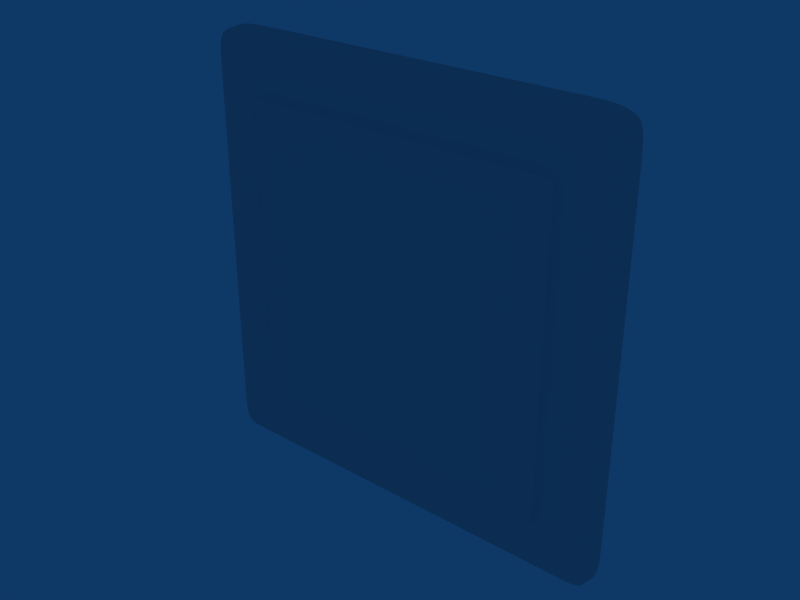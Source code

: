 # Source: arm_maxima.blend  (saved by Blender 2.49.2; exported with 4.5.12 LTS)
import bpy
from mathutils import Matrix  # noqa: F401  (used for matrix-valued properties, if any)

bpy.ops.wm.read_factory_settings(use_empty=True)
scene = bpy.context.scene
scene.name = 'Scene'

# ---- collections
col_collection_1 = bpy.data.collections.new('Collection 1'); scene.collection.children.link(col_collection_1)

# ---- materials (node trees are filled in below, after node groups)
mat_material = bpy.data.materials.new('Material')
mat_material.alpha_threshold = 0.0
mat_material.roughness = 0.5
mat_material.line_color = (0.0, 0.0, 0.0, 1.0)

# ---- material node trees

# ---- world
world_world = bpy.data.worlds.new('World'); scene.world = world_world
world_world.color = (0.05656, 0.2208, 0.4)
world_world.use_sun_shadow = False
world_world.sun_shadow_jitter_overblur = 0.0
world_world.cycles.sampling_method = 'MANUAL'
world_world.cycles.sample_map_resolution = 256

# ---- meshes
me_cube = bpy.data.meshes.new('Cube')
me_cube.from_pydata([(-2.658, 0.2116, 2.062), (0.2591, 0.2116, 2.062), (-2.678, 0.2116, 0.01499), (0.2792, 0.2116, 0.01499), (-2.641, -2.585, 2.056), (0.2415, -2.585, 2.056), (-2.661, -2.585, 0.02175), (0.2617, -2.585, 0.02175), (-2.42, -2.281, 2.082), (0.02066, -2.281, 2.082), (-2.42, -2.281, 0.01626), (0.02066, -2.281, 0.01626), (-2.65, -2.279, 2.061), (0.2512, -2.279, 2.061), (-2.671, -2.279, 0.01657), (0.2714, -2.279, 0.01657), (-2.42, -0.1322, 2.091), (0.02066, -0.1322, 2.091), (-2.42, -0.1322, 0.006996), (0.02066, -0.1322, 0.006996), (-2.664, -0.1729, 2.062), (0.265, -0.1729, 2.062), (-2.684, -0.1729, 0.01542), (0.2852, -0.1729, 0.01542), (-2.607, -2.962, 2.029), (0.2074, -2.962, 2.029), (-2.627, -2.962, 0.04873), (0.2276, -2.962, 0.04873), (-2.568, -3.128, 2.004), (0.1692, -3.128, 2.004), (-2.568, -3.128, 0.09375), (0.1692, -3.128, 0.09375), (-1.2, -0.1322, 2.091), (-1.2, -0.1322, 0.006996), (-1.2, -2.281, 2.082), (-1.2, -2.281, 0.01626), (-1.2, -2.585, 2.078), (-1.2, -2.585, 0.01968), (-2.42, -3.128, 2.004), (0.02066, -3.128, 2.004), (-2.42, -3.128, 0.09375), (0.02066, -3.128, 0.09375), (-1.2, -2.962, 2.051), (-1.2, -2.962, 0.04675), (-1.2, -3.216, 1.811), (-1.2, -3.216, 0.2698), (-2.42, 0.2299, 2.091), (0.02066, 0.2299, 2.091), (-2.42, 0.2299, 0.006513), (0.02066, 0.2299, 0.006513), (-2.42, -2.585, 2.078), (0.02066, -2.585, 2.078), (-2.42, -2.585, 0.01968), (0.02066, -2.585, 0.01968), (-2.42, -2.962, 2.051), (0.02066, -2.962, 2.051), (-2.42, -2.962, 0.04675), (0.02066, -2.962, 0.04675), (-2.628, -2.962, 1.899), (0.2291, -2.962, 1.899), (-2.628, -2.962, 0.1983), (0.2291, -2.962, 0.1983), (-2.305, -0.02364, 1.811), (-0.09444, -0.02364, 1.811), (-2.305, -0.02364, 0.2698), (-0.09444, -0.02364, 0.2698), (-2.662, -2.585, 1.899), (0.263, -2.585, 1.899), (-2.662, -2.585, 0.1983), (0.263, -2.585, 0.1983), (-1.2, -3.128, 2.004), (-1.2, -3.128, 0.09375), (-1.2, 0.2299, 2.091), (-1.2, 0.2299, 0.006513), (-2.671, -2.279, 1.899), (0.2714, -2.279, 1.899), (-2.671, -2.279, 0.1983), (0.2714, -2.279, 0.1983), (-2.568, -3.128, 1.899), (0.1692, -3.128, 1.899), (-2.568, -3.128, 0.1983), (0.1692, -3.128, 0.1983), (-2.685, -0.1322, 1.899), (0.2859, -0.1322, 1.899), (-2.685, -0.1322, 0.1983), (0.2859, -0.1322, 0.1983), (-2.684, 0.2299, 1.899), (0.2845, 0.2299, 1.899), (-2.684, 0.2299, 0.1983), (0.2845, 0.2299, 0.1983), (-2.305, -3.216, 1.811), (-0.09444, -3.216, 1.811), (-2.305, -3.216, 0.2698), (-0.09444, -3.216, 0.2698), (-1.2, -0.02364, 1.811), (-1.2, -0.02364, 0.2698), (-2.671, -2.279, 1.049), (0.2714, -2.279, 1.049), (-2.568, -3.128, 1.049), (0.1692, -3.128, 1.049), (-2.685, -0.1322, 1.049), (0.2859, -0.1322, 1.049), (-2.684, 0.2299, 1.049), (0.2845, 0.2299, 1.049), (-1.2, -0.02364, 1.04), (-2.662, -2.585, 1.049), (0.263, -2.585, 1.049), (-2.628, -2.962, 1.049), (0.2291, -2.962, 1.049), (-2.305, -3.216, 1.04), (-0.09444, -3.216, 1.04), (-2.305, -0.02364, 1.04), (-0.09444, -0.02364, 1.04), (-1.2, -3.93, 0.2698), (-1.2, -3.93, 1.811), (-2.305, -3.93, 0.2698), (-0.09444, -3.93, 0.2698), (-2.305, -3.93, 1.811), (-0.09444, -3.93, 1.811), (-2.305, -3.93, 1.04), (-0.09444, -3.93, 1.04), (-1.2, -4.171, 1.04), (-2.357, 0.2299, 2.091), (-0.04212, 0.2299, 2.091), (-2.357, 0.2299, 0.006513), (-0.04212, 0.2299, 0.006513), (-2.248, -0.02364, 1.04), (-0.1513, -0.02364, 1.04), (-2.357, -2.962, 2.051), (-0.04212, -2.962, 2.051), (-2.357, -2.962, 0.04675), (-0.04212, -2.962, 0.04675), (-2.248, -0.02364, 1.811), (-0.1513, -0.02364, 1.811), (-2.248, -0.02364, 0.2698), (-0.1513, -0.02364, 0.2698), (-2.357, -3.128, 2.004), (-0.04212, -3.128, 2.004), (-2.357, -3.128, 0.09375), (-0.04212, -3.128, 0.09375), (-2.357, -0.1322, 2.091), (-0.04212, -0.1322, 2.091), (-2.357, -0.1322, 0.006996), (-0.04212, -0.1322, 0.006996), (-2.357, -2.281, 2.082), (-0.04212, -2.281, 2.082), (-2.357, -2.281, 0.01626), (-0.04212, -2.281, 0.01626), (-2.248, -3.216, 1.811), (-0.1513, -3.216, 1.811), (-2.248, -3.216, 0.2698), (-0.1513, -3.216, 0.2698), (-2.357, -2.585, 2.078), (-0.04212, -2.585, 2.078), (-2.357, -2.585, 0.01968), (-0.04212, -2.585, 0.01968), (-2.248, -3.93, 0.2698), (-0.1513, -3.93, 0.2698), (-2.248, -3.93, 1.811), (-0.1513, -3.93, 1.811), (-2.248, -3.934, 1.04), (-0.1513, -3.934, 1.04), (-2.671, -2.279, 1.856), (0.2714, -2.279, 1.856), (-2.568, -3.128, 1.856), (0.1692, -3.128, 1.856), (-2.685, -0.1322, 1.856), (0.2859, -0.1322, 1.856), (-2.684, 0.2299, 1.856), (0.2845, 0.2299, 1.856), (-2.662, -2.585, 1.856), (0.263, -2.585, 1.856), (-2.628, -2.962, 1.856), (0.2291, -2.962, 1.856), (-2.305, -0.02364, 1.771), (-0.09444, -0.02364, 1.771), (-2.305, -3.216, 1.771), (-0.09444, -3.216, 1.771), (-1.2, -0.02364, 1.771), (-2.305, -3.93, 1.771), (-0.09444, -3.93, 1.771), (-1.2, -3.934, 1.771), (-2.248, -0.02364, 1.771), (-0.1513, -0.02364, 1.771), (-2.248, -3.93, 1.771), (-0.1513, -3.93, 1.771), (-2.671, -2.279, 0.2337), (0.2714, -2.279, 0.2337), (-2.568, -3.128, 0.2337), (0.1692, -3.128, 0.2337), (-2.685, -0.1322, 0.2337), (0.2859, -0.1322, 0.2337), (-2.684, 0.2299, 0.2337), (0.2845, 0.2299, 0.2337), (-2.662, -2.585, 0.2337), (0.263, -2.585, 0.2337), (-2.628, -2.962, 0.2337), (0.2291, -2.962, 0.2337), (-2.305, -0.02364, 0.3019), (-0.09444, -0.02364, 0.3019), (-2.305, -3.216, 0.3019), (-0.09444, -3.216, 0.3019), (-1.2, -0.02364, 0.3019), (-2.305, -3.93, 0.3019), (-0.09444, -3.93, 0.3019), (-1.2, -3.936, 0.3019), (-2.248, -0.02364, 0.3019), (-0.1513, -0.02364, 0.3019), (-2.248, -3.93, 0.3019), (-0.1513, -3.93, 0.3019), (-2.531, -2.28, 2.082), (0.1322, -2.28, 2.082), (-2.531, -2.28, 0.0164), (0.1322, -2.28, 0.0164), (-2.538, -0.1503, 2.087), (0.1384, -0.1503, 2.087), (-2.538, -0.1503, 0.01074), (0.1384, -0.1503, 0.01074), (-2.365, -3.149, 1.811), (-0.03457, -3.149, 1.811), (-2.365, -3.149, 0.2698), (-0.03457, -3.149, 0.2698), (-2.537, 0.2299, 1.899), (0.1381, 0.2299, 1.899), (-2.537, 0.2299, 0.1983), (0.1381, 0.2299, 0.1983), (-2.365, -3.149, 1.04), (-0.03457, -3.149, 1.04), (-2.537, 0.2299, 1.049), (0.1381, 0.2299, 1.049), (-2.535, 0.2217, 2.088), (0.1357, 0.2217, 2.088), (-2.535, 0.2217, 0.01029), (0.1357, 0.2217, 0.01029), (-2.527, -2.585, 2.077), (0.1279, -2.585, 2.077), (-2.527, -2.585, 0.0206), (0.1279, -2.585, 0.0206), (-2.512, -2.962, 2.05), (0.1127, -2.962, 2.05), (-2.512, -2.962, 0.04763), (0.1127, -2.962, 0.04763), (-2.486, -3.128, 2.004), (0.08677, -3.128, 2.004), (-2.486, -3.128, 0.09375), (0.08677, -3.128, 0.09375), (-2.537, 0.2299, 1.856), (0.1381, 0.2299, 1.856), (-2.365, -3.149, 1.771), (-0.03457, -3.149, 1.771), (-2.537, 0.2299, 0.2337), (0.1381, 0.2299, 0.2337), (-2.365, -3.149, 0.3019), (-0.03457, -3.149, 0.3019), (-2.628, -2.962, 1.969), (0.2284, -2.962, 1.969), (-2.662, -2.585, 1.982), (0.2624, -2.585, 1.982), (-2.681, 0.2214, 1.985), (0.282, 0.2214, 1.985), (-2.685, -0.1512, 1.985), (0.2856, -0.1512, 1.985), (-2.568, -3.128, 1.948), (0.1692, -3.128, 1.948), (-2.671, -2.279, 1.984), (0.2714, -2.279, 1.984), (-2.42, 0.2299, 1.989), (0.02066, 0.2299, 1.989), (-2.305, -3.146, 1.855), (-0.09444, -3.146, 1.855), (-1.2, 0.2299, 1.989), (-1.2, -3.146, 1.855), (-2.357, 0.2299, 1.989), (-0.04212, 0.2299, 1.989), (-2.248, -3.146, 1.855), (-0.1513, -3.146, 1.855), (-2.536, 0.2261, 1.987), (0.137, 0.2261, 1.987), (-2.365, -3.11, 1.855), (-0.03457, -3.11, 1.855)], [], [(60, 68, 6, 26), (7, 69, 61, 27), (68, 76, 14, 6), (15, 77, 69, 7), (76, 84, 22, 14), (23, 85, 77, 15), (84, 88, 2, 22), (3, 89, 85, 23), (80, 60, 26, 30), (27, 61, 81, 31), (64, 134, 124, 48), (125, 135, 65, 49), (134, 95, 73, 124), (73, 95, 135, 125), (36, 152, 128, 42), (129, 153, 36, 42), (152, 50, 54, 128), (55, 51, 153, 129), (52, 154, 130, 56), (131, 155, 53, 57), (154, 37, 43, 130), (43, 37, 155, 131), (34, 144, 152, 36), (153, 145, 34, 36), (144, 8, 50, 152), (51, 9, 145, 153), (10, 146, 154, 52), (155, 147, 11, 53), (146, 35, 37, 154), (37, 35, 147, 155), (32, 140, 144, 34), (145, 141, 32, 34), (140, 16, 8, 144), (9, 17, 141, 145), (18, 142, 146, 10), (147, 143, 19, 11), (142, 33, 35, 146), (35, 33, 143, 147), (72, 122, 140, 32), (141, 123, 72, 32), (122, 46, 16, 140), (17, 47, 123, 141), (48, 124, 142, 18), (143, 125, 49, 19), (124, 73, 33, 142), (33, 73, 125, 143), (40, 138, 150, 92), (151, 139, 41, 93), (138, 71, 45, 150), (45, 71, 139, 151), (42, 128, 136, 70), (137, 129, 42, 70), (128, 54, 38, 136), (39, 55, 129, 137), (56, 130, 138, 40), (139, 131, 57, 41), (130, 43, 71, 138), (71, 43, 131, 139), (92, 150, 156, 115), (157, 151, 93, 116), (150, 45, 113, 156), (113, 45, 151, 157), (44, 148, 158, 114), (159, 149, 44, 114), (148, 90, 117, 158), (118, 91, 149, 159), (107, 172, 170, 105), (171, 173, 108, 106), (172, 58, 66, 170), (67, 59, 173, 171), (105, 170, 162, 96), (163, 171, 106, 97), (170, 66, 74, 162), (75, 67, 171, 163), (100, 166, 168, 102), (169, 167, 101, 103), (166, 82, 86, 168), (87, 83, 167, 169), (96, 162, 166, 100), (167, 163, 97, 101), (162, 74, 82, 166), (83, 75, 163, 167), (98, 164, 172, 107), (173, 165, 99, 108), (164, 78, 58, 172), (59, 79, 165, 173), (90, 176, 179, 117), (180, 177, 91, 118), (176, 109, 119, 179), (120, 110, 177, 180), (126, 182, 178, 104), (178, 183, 127, 104), (182, 132, 94, 178), (94, 133, 183, 178), (111, 174, 182, 126), (183, 175, 112, 127), (174, 62, 132, 182), (133, 63, 175, 183), (160, 184, 179, 119), (180, 185, 161, 120), (184, 158, 117, 179), (118, 159, 185, 180), (121, 181, 184, 160), (185, 181, 121, 161), (181, 114, 158, 184), (159, 114, 181, 185), (60, 196, 194, 68), (195, 197, 61, 69), (196, 107, 105, 194), (106, 108, 197, 195), (68, 194, 186, 76), (187, 195, 69, 77), (194, 105, 96, 186), (97, 106, 195, 187), (84, 190, 192, 88), (193, 191, 85, 89), (190, 100, 102, 192), (103, 101, 191, 193), (76, 186, 190, 84), (191, 187, 77, 85), (186, 96, 100, 190), (101, 97, 187, 191), (80, 188, 196, 60), (197, 189, 81, 61), (188, 98, 107, 196), (108, 99, 189, 197), (109, 200, 203, 119), (204, 201, 110, 120), (200, 92, 115, 203), (116, 93, 201, 204), (126, 206, 198, 111), (199, 207, 127, 112), (206, 134, 64, 198), (65, 135, 207, 199), (104, 202, 206, 126), (207, 202, 104, 127), (202, 95, 134, 206), (135, 95, 202, 207), (160, 208, 205, 121), (205, 209, 161, 121), (208, 156, 113, 205), (113, 157, 209, 205), (119, 203, 208, 160), (209, 204, 120, 161), (203, 115, 156, 208), (157, 116, 204, 209), (24, 238, 234, 4), (235, 239, 25, 5), (238, 54, 50, 234), (51, 55, 239, 235), (56, 240, 236, 52), (237, 241, 57, 53), (240, 26, 6, 236), (7, 27, 241, 237), (8, 210, 234, 50), (235, 211, 9, 51), (210, 12, 4, 234), (5, 13, 211, 235), (14, 212, 236, 6), (237, 213, 15, 7), (212, 10, 52, 236), (53, 11, 213, 237), (48, 232, 224, 64), (225, 233, 49, 65), (232, 2, 88, 224), (89, 3, 233, 225), (16, 214, 210, 8), (211, 215, 17, 9), (214, 20, 12, 210), (13, 21, 215, 211), (22, 216, 212, 14), (213, 217, 23, 15), (216, 18, 10, 212), (11, 19, 217, 213), (46, 230, 214, 16), (215, 231, 47, 17), (230, 0, 20, 214), (21, 1, 231, 215), (2, 232, 216, 22), (217, 233, 3, 23), (232, 48, 18, 216), (19, 49, 233, 217), (54, 238, 242, 38), (243, 239, 55, 39), (238, 24, 28, 242), (29, 25, 239, 243), (26, 240, 244, 30), (245, 241, 27, 31), (240, 56, 40, 244), (41, 57, 241, 245), (30, 244, 220, 80), (221, 245, 31, 81), (244, 40, 92, 220), (93, 41, 245, 221), (168, 246, 228, 102), (229, 247, 169, 103), (246, 174, 111, 228), (112, 175, 247, 229), (86, 222, 246, 168), (247, 223, 87, 169), (222, 62, 174, 246), (175, 63, 223, 247), (176, 248, 226, 109), (227, 249, 177, 110), (248, 164, 98, 226), (99, 165, 249, 227), (90, 218, 248, 176), (249, 219, 91, 177), (218, 78, 164, 248), (165, 79, 219, 249), (192, 250, 224, 88), (225, 251, 193, 89), (250, 198, 64, 224), (65, 199, 251, 225), (102, 228, 250, 192), (251, 229, 103, 193), (228, 111, 198, 250), (199, 112, 229, 251), (200, 252, 220, 92), (221, 253, 201, 93), (252, 188, 80, 220), (81, 189, 253, 221), (109, 226, 252, 200), (253, 227, 110, 201), (226, 98, 188, 252), (189, 99, 227, 253), (4, 256, 254, 24), (255, 257, 5, 25), (256, 66, 58, 254), (59, 67, 257, 255), (12, 264, 256, 4), (257, 265, 13, 5), (264, 74, 66, 256), (67, 75, 265, 257), (20, 260, 264, 12), (265, 261, 21, 13), (260, 82, 74, 264), (75, 83, 261, 265), (0, 258, 260, 20), (261, 259, 1, 21), (258, 86, 82, 260), (83, 87, 259, 261), (24, 254, 262, 28), (263, 255, 25, 29), (254, 58, 78, 262), (79, 59, 255, 263), (132, 272, 270, 94), (270, 273, 133, 94), (272, 122, 72, 270), (72, 123, 273, 270), (62, 266, 272, 132), (273, 267, 63, 133), (266, 46, 122, 272), (123, 47, 267, 273), (136, 274, 271, 70), (271, 275, 137, 70), (274, 148, 44, 271), (44, 149, 275, 271), (38, 268, 274, 136), (275, 269, 39, 137), (268, 90, 148, 274), (149, 91, 269, 275), (258, 0, 230, 276), (231, 1, 259, 277), (276, 222, 86, 258), (87, 223, 277, 259), (46, 266, 276, 230), (277, 267, 47, 231), (266, 62, 222, 276), (223, 63, 267, 277), (242, 278, 268, 38), (269, 279, 243, 39), (278, 218, 90, 268), (91, 219, 279, 269), (28, 262, 278, 242), (279, 263, 29, 243), (262, 78, 218, 278), (219, 79, 263, 279)])
me_cube.polygons.foreach_set('use_smooth', [True] * 278)
_uv = me_cube.uv_layers.new(name='UVTex')
_uv.uv.foreach_set('vector', [0.3216, 0.09524, 0.3219, 0.2025, 0.3364, 0.2024, 0.3333, 0.0952, 0.3364, 0.2024, 0.3219, 0.2025, 0.3216, 0.09524, 0.3333, 0.0952, 0.3219, 0.2025, 0.3222, 0.2892, 0.3372, 0.2892, 0.3364, 0.2024, 0.3372, 0.2892, 0.3222, 0.2892, 0.3219, 0.2025, 0.3364, 0.2024, 0.3222, 0.2892, 0.3226, 0.4168, 0.3377, 0.4116, 0.3372, 0.2892, 0.3377, 0.4116, 0.3226, 0.4168, 0.3222, 0.2892, 0.3372, 0.2892, 0.3226, 0.4168, 0.3228, 0.4623, 0.3379, 0.46, 0.3377, 0.4116, 0.3379, 0.46, 0.3228, 0.4623, 0.3226, 0.4168, 0.3377, 0.4116, 0.3214, 0.0477, 0.3216, 0.09524, 0.3333, 0.0952, 0.3284, 0.04776, 0.3333, 0.0952, 0.3216, 0.09524, 0.3214, 0.0477, 0.3284, 0.04776, 0.8744, 0.7707, 0.8738, 0.7707, 0.6933, 0.7863, 0.6933, 0.7863, 0.6933, 0.7863, 0.8738, 0.7707, 0.8744, 0.7707, 0.6933, 0.7863, 0.8738, 0.7707, 0.8731, 0.7707, 0.6932, 0.7863, 0.6933, 0.7863, 0.6932, 0.7863, 0.8731, 0.7707, 0.8738, 0.7707, 0.6933, 0.7863, 0.4224, 0.6671, 0.3905, 0.6672, 0.3592, 0.5601, 0.4265, 0.5599, 0.3592, 0.5601, 0.3905, 0.6672, 0.4224, 0.6671, 0.4265, 0.5599, 0.3905, 0.6672, 0.3586, 0.6673, 0.3582, 0.5601, 0.3592, 0.5601, 0.3582, 0.5601, 0.3586, 0.6673, 0.3905, 0.6672, 0.3592, 0.5601, 0.3586, 0.6673, 0.3905, 0.6672, 0.3592, 0.5601, 0.3582, 0.5601, 0.3592, 0.5601, 0.3905, 0.6672, 0.3586, 0.6673, 0.3582, 0.5601, 0.3905, 0.6672, 0.4224, 0.6671, 0.4265, 0.5599, 0.3592, 0.5601, 0.4265, 0.5599, 0.4224, 0.6671, 0.3905, 0.6672, 0.3592, 0.5601, 0.4272, 0.7535, 0.3599, 0.7537, 0.3905, 0.6672, 0.4224, 0.6671, 0.3905, 0.6672, 0.3599, 0.7537, 0.4272, 0.7535, 0.4224, 0.6671, 0.3599, 0.7537, 0.3588, 0.7537, 0.3586, 0.6673, 0.3905, 0.6672, 0.3586, 0.6673, 0.3588, 0.7537, 0.3599, 0.7537, 0.3905, 0.6672, 0.3588, 0.7537, 0.3599, 0.7537, 0.3905, 0.6672, 0.3586, 0.6673, 0.3905, 0.6672, 0.3599, 0.7537, 0.3588, 0.7537, 0.3586, 0.6673, 0.3599, 0.7537, 0.4272, 0.7535, 0.4224, 0.6671, 0.3905, 0.6672, 0.4224, 0.6671, 0.4272, 0.7535, 0.3599, 0.7537, 0.3905, 0.6672, 0.4377, 0.8815, 0.4364, 0.8815, 0.3599, 0.7537, 0.4272, 0.7535, 0.3599, 0.7537, 0.4364, 0.8815, 0.4377, 0.8815, 0.4272, 0.7535, 0.4364, 0.8815, 0.4364, 0.8815, 0.3588, 0.7537, 0.3599, 0.7537, 0.3588, 0.7537, 0.4364, 0.8815, 0.4364, 0.8815, 0.3599, 0.7537, 0.4364, 0.8815, 0.4364, 0.8815, 0.3599, 0.7537, 0.3588, 0.7537, 0.3599, 0.7537, 0.4364, 0.8815, 0.4364, 0.8815, 0.3588, 0.7537, 0.4364, 0.8815, 0.4377, 0.8815, 0.4272, 0.7535, 0.3599, 0.7537, 0.4272, 0.7535, 0.4377, 0.8815, 0.4364, 0.8815, 0.3599, 0.7537, 0.6021, 0.9263, 0.6021, 0.9263, 0.4364, 0.8815, 0.4377, 0.8815, 0.4364, 0.8815, 0.6021, 0.9263, 0.6021, 0.9263, 0.4377, 0.8815, 0.6021, 0.9263, 0.602, 0.9263, 0.4364, 0.8815, 0.4364, 0.8815, 0.4364, 0.8815, 0.602, 0.9263, 0.6021, 0.9263, 0.4364, 0.8815, 0.602, 0.9263, 0.6021, 0.9263, 0.4364, 0.8815, 0.4364, 0.8815, 0.4364, 0.8815, 0.6021, 0.9263, 0.602, 0.9263, 0.4364, 0.8815, 0.6021, 0.9263, 0.6021, 0.9263, 0.4377, 0.8815, 0.4364, 0.8815, 0.4377, 0.8815, 0.6021, 0.9263, 0.6021, 0.9263, 0.4364, 0.8815, 0.3581, 0.5127, 0.3591, 0.5126, 0.6006, 0.4641, 0.6005, 0.4641, 0.6006, 0.4641, 0.3591, 0.5126, 0.3581, 0.5127, 0.6005, 0.4641, 0.3591, 0.5126, 0.4264, 0.5125, 0.6006, 0.4642, 0.6006, 0.4641, 0.6006, 0.4642, 0.4264, 0.5125, 0.3591, 0.5126, 0.6006, 0.4641, 0.4265, 0.5599, 0.3592, 0.5601, 0.3591, 0.5126, 0.4264, 0.5125, 0.3591, 0.5126, 0.3592, 0.5601, 0.4265, 0.5599, 0.4264, 0.5125, 0.3592, 0.5601, 0.3582, 0.5601, 0.3581, 0.5127, 0.3591, 0.5126, 0.3581, 0.5127, 0.3582, 0.5601, 0.3592, 0.5601, 0.3591, 0.5126, 0.3582, 0.5601, 0.3592, 0.5601, 0.3591, 0.5126, 0.3581, 0.5127, 0.3591, 0.5126, 0.3592, 0.5601, 0.3582, 0.5601, 0.3581, 0.5127, 0.3592, 0.5601, 0.4265, 0.5599, 0.4264, 0.5125, 0.3591, 0.5126, 0.4264, 0.5125, 0.4265, 0.5599, 0.3592, 0.5601, 0.3591, 0.5126, 0.8197, 0.1917, 0.8221, 0.1911, 0.81, 0.194, 0.8098, 0.1941, 0.81, 0.194, 0.8221, 0.1911, 0.8197, 0.1917, 0.8098, 0.1941, 0.8221, 0.1911, 0.8245, 0.1904, 0.8192, 0.1917, 0.81, 0.194, 0.8192, 0.1917, 0.8245, 0.1904, 0.8221, 0.1911, 0.81, 0.194, 0.8192, 0.1917, 0.8218, 0.1911, 0.8148, 0.1929, 0.8098, 0.1941, 0.8148, 0.1929, 0.8218, 0.1911, 0.8192, 0.1917, 0.8098, 0.1941, 0.8218, 0.1911, 0.8245, 0.1904, 0.8197, 0.1917, 0.8148, 0.1929, 0.8197, 0.1917, 0.8245, 0.1904, 0.8218, 0.1911, 0.8148, 0.1929, 0.2066, 0.09558, 0.2071, 0.09558, 0.1909, 0.2029, 0.1865, 0.2029, 0.1909, 0.2029, 0.2071, 0.09558, 0.2066, 0.09558, 0.1865, 0.2029, 0.2071, 0.09558, 0.2075, 0.09558, 0.1952, 0.2028, 0.1909, 0.2029, 0.1952, 0.2028, 0.2075, 0.09558, 0.2071, 0.09558, 0.1909, 0.2029, 0.1865, 0.2029, 0.1909, 0.2029, 0.2345, 0.2895, 0.2287, 0.2895, 0.2345, 0.2895, 0.1909, 0.2029, 0.1865, 0.2029, 0.2287, 0.2895, 0.1909, 0.2029, 0.1952, 0.2028, 0.2402, 0.2895, 0.2345, 0.2895, 0.2402, 0.2895, 0.1952, 0.2028, 0.1909, 0.2029, 0.2345, 0.2895, 0.1832, 0.4172, 0.1974, 0.4171, 0.03395, 0.4637, 0.03392, 0.4637, 0.03395, 0.4637, 0.1974, 0.4171, 0.1832, 0.4172, 0.03392, 0.4637, 0.1974, 0.4171, 0.2116, 0.4171, 0.03398, 0.4637, 0.03395, 0.4637, 0.03398, 0.4637, 0.2116, 0.4171, 0.1974, 0.4171, 0.03395, 0.4637, 0.2287, 0.2895, 0.2345, 0.2895, 0.1974, 0.4171, 0.1832, 0.4172, 0.1974, 0.4171, 0.2345, 0.2895, 0.2287, 0.2895, 0.1832, 0.4172, 0.2345, 0.2895, 0.2402, 0.2895, 0.2116, 0.4171, 0.1974, 0.4171, 0.2116, 0.4171, 0.2402, 0.2895, 0.2345, 0.2895, 0.1974, 0.4171, 0.204, 0.04804, 0.2344, 0.04795, 0.2071, 0.09558, 0.2066, 0.09558, 0.2071, 0.09558, 0.2344, 0.04795, 0.204, 0.04804, 0.2066, 0.09558, 0.2344, 0.04795, 0.2649, 0.04786, 0.2075, 0.09558, 0.2071, 0.09558, 0.2075, 0.09558, 0.2649, 0.04786, 0.2344, 0.04795, 0.2071, 0.09558, 0.8192, 0.1917, 0.8218, 0.1911, 0.8148, 0.1929, 0.8098, 0.1941, 0.8148, 0.1929, 0.8218, 0.1911, 0.8192, 0.1917, 0.8098, 0.1941, 0.8218, 0.1911, 0.8245, 0.1904, 0.8197, 0.1917, 0.8148, 0.1929, 0.8197, 0.1917, 0.8245, 0.1904, 0.8218, 0.1911, 0.8148, 0.1929, 0.8966, 0.6188, 0.8692, 0.6845, 0.8608, 0.669, 0.8565, 0.6659, 0.8608, 0.669, 0.8692, 0.6845, 0.8966, 0.6188, 0.8565, 0.6659, 0.8692, 0.6845, 0.8687, 0.6855, 0.865, 0.6722, 0.8608, 0.669, 0.865, 0.6722, 0.8687, 0.6855, 0.8692, 0.6845, 0.8608, 0.669, 0.8972, 0.6181, 0.8848, 0.6585, 0.8692, 0.6845, 0.8966, 0.6188, 0.8692, 0.6845, 0.8848, 0.6585, 0.8972, 0.6181, 0.8966, 0.6188, 0.8848, 0.6585, 0.8725, 0.6988, 0.8687, 0.6855, 0.8692, 0.6845, 0.8687, 0.6855, 0.8725, 0.6988, 0.8848, 0.6585, 0.8692, 0.6845, 0.8244, 0.1905, 0.8194, 0.1917, 0.8218, 0.1911, 0.8245, 0.1904, 0.8218, 0.1911, 0.8194, 0.1917, 0.8244, 0.1905, 0.8245, 0.1904, 0.8194, 0.1917, 0.8145, 0.1929, 0.8192, 0.1917, 0.8218, 0.1911, 0.8192, 0.1917, 0.8145, 0.1929, 0.8194, 0.1917, 0.8218, 0.1911, 0.8197, 0.1917, 0.81, 0.194, 0.8194, 0.1917, 0.8244, 0.1905, 0.8194, 0.1917, 0.81, 0.194, 0.8197, 0.1917, 0.8244, 0.1905, 0.81, 0.194, 0.8098, 0.1941, 0.8145, 0.1929, 0.8194, 0.1917, 0.8145, 0.1929, 0.8098, 0.1941, 0.81, 0.194, 0.8194, 0.1917, 0.2075, 0.09558, 0.2071, 0.09558, 0.1909, 0.2029, 0.1952, 0.2028, 0.1909, 0.2029, 0.2071, 0.09558, 0.2075, 0.09558, 0.1952, 0.2028, 0.2071, 0.09558, 0.2066, 0.09558, 0.1865, 0.2029, 0.1909, 0.2029, 0.1865, 0.2029, 0.2066, 0.09558, 0.2071, 0.09558, 0.1909, 0.2029, 0.1952, 0.2028, 0.1909, 0.2029, 0.2345, 0.2895, 0.2402, 0.2895, 0.2345, 0.2895, 0.1909, 0.2029, 0.1952, 0.2028, 0.2402, 0.2895, 0.1909, 0.2029, 0.1865, 0.2029, 0.2287, 0.2895, 0.2345, 0.2895, 0.2287, 0.2895, 0.1865, 0.2029, 0.1909, 0.2029, 0.2345, 0.2895, 0.2116, 0.4171, 0.1974, 0.4171, 0.03395, 0.4637, 0.03398, 0.4637, 0.03395, 0.4637, 0.1974, 0.4171, 0.2116, 0.4171, 0.03398, 0.4637, 0.1974, 0.4171, 0.1832, 0.4172, 0.03392, 0.4637, 0.03395, 0.4637, 0.03392, 0.4637, 0.1832, 0.4172, 0.1974, 0.4171, 0.03395, 0.4637, 0.2402, 0.2895, 0.2345, 0.2895, 0.1974, 0.4171, 0.2116, 0.4171, 0.1974, 0.4171, 0.2345, 0.2895, 0.2402, 0.2895, 0.2116, 0.4171, 0.2345, 0.2895, 0.2287, 0.2895, 0.1832, 0.4172, 0.1974, 0.4171, 0.1832, 0.4172, 0.2287, 0.2895, 0.2345, 0.2895, 0.1974, 0.4171, 0.2649, 0.04786, 0.2634, 0.04787, 0.2071, 0.09558, 0.2075, 0.09558, 0.2071, 0.09558, 0.2634, 0.04787, 0.2649, 0.04786, 0.2075, 0.09558, 0.2634, 0.04787, 0.204, 0.04804, 0.2066, 0.09558, 0.2071, 0.09558, 0.2066, 0.09558, 0.204, 0.04804, 0.2634, 0.04787, 0.2071, 0.09558, 0.8197, 0.1917, 0.8221, 0.1911, 0.8145, 0.1929, 0.8098, 0.1941, 0.8145, 0.1929, 0.8221, 0.1911, 0.8197, 0.1917, 0.8098, 0.1941, 0.8221, 0.1911, 0.8245, 0.1904, 0.8192, 0.1917, 0.8145, 0.1929, 0.8192, 0.1917, 0.8245, 0.1904, 0.8221, 0.1911, 0.8145, 0.1929, 0.8966, 0.6188, 0.8694, 0.6838, 0.8848, 0.6585, 0.8972, 0.6181, 0.8848, 0.6585, 0.8694, 0.6838, 0.8966, 0.6188, 0.8972, 0.6181, 0.8694, 0.6838, 0.8687, 0.6855, 0.8725, 0.6988, 0.8848, 0.6585, 0.8725, 0.6988, 0.8687, 0.6855, 0.8694, 0.6838, 0.8848, 0.6585, 0.8565, 0.6659, 0.8648, 0.672, 0.8694, 0.6838, 0.8966, 0.6188, 0.8694, 0.6838, 0.8648, 0.672, 0.8565, 0.6659, 0.8966, 0.6188, 0.8648, 0.672, 0.865, 0.6722, 0.8687, 0.6855, 0.8694, 0.6838, 0.8687, 0.6855, 0.865, 0.6722, 0.8648, 0.672, 0.8694, 0.6838, 0.8244, 0.1905, 0.8103, 0.1939, 0.8101, 0.194, 0.8197, 0.1917, 0.8101, 0.194, 0.8103, 0.1939, 0.8244, 0.1905, 0.8197, 0.1917, 0.8103, 0.1939, 0.81, 0.194, 0.8098, 0.1941, 0.8101, 0.194, 0.8098, 0.1941, 0.81, 0.194, 0.8103, 0.1939, 0.8101, 0.194, 0.8245, 0.1904, 0.8218, 0.1911, 0.8103, 0.1939, 0.8244, 0.1905, 0.8103, 0.1939, 0.8218, 0.1911, 0.8245, 0.1904, 0.8244, 0.1905, 0.8218, 0.1911, 0.8192, 0.1917, 0.81, 0.194, 0.8103, 0.1939, 0.81, 0.194, 0.8192, 0.1917, 0.8218, 0.1911, 0.8103, 0.1939, 0.3429, 0.5601, 0.3514, 0.5601, 0.3491, 0.6673, 0.3397, 0.6674, 0.3491, 0.6673, 0.3514, 0.5601, 0.3429, 0.5601, 0.3397, 0.6674, 0.3514, 0.5601, 0.3582, 0.5601, 0.3586, 0.6673, 0.3491, 0.6673, 0.3586, 0.6673, 0.3582, 0.5601, 0.3514, 0.5601, 0.3491, 0.6673, 0.3582, 0.5601, 0.3514, 0.5601, 0.3491, 0.6673, 0.3586, 0.6673, 0.3491, 0.6673, 0.3514, 0.5601, 0.3582, 0.5601, 0.3586, 0.6673, 0.3514, 0.5601, 0.3429, 0.5601, 0.3397, 0.6674, 0.3491, 0.6673, 0.3397, 0.6674, 0.3429, 0.5601, 0.3514, 0.5601, 0.3491, 0.6673, 0.3588, 0.7537, 0.35, 0.7539, 0.3491, 0.6673, 0.3586, 0.6673, 0.3491, 0.6673, 0.35, 0.7539, 0.3588, 0.7537, 0.3586, 0.6673, 0.35, 0.7539, 0.339, 0.7542, 0.3397, 0.6674, 0.3491, 0.6673, 0.3397, 0.6674, 0.339, 0.7542, 0.35, 0.7539, 0.3491, 0.6673, 0.339, 0.7542, 0.35, 0.7539, 0.3491, 0.6673, 0.3397, 0.6674, 0.3491, 0.6673, 0.35, 0.7539, 0.339, 0.7542, 0.3397, 0.6674, 0.35, 0.7539, 0.3588, 0.7537, 0.3586, 0.6673, 0.3491, 0.6673, 0.3586, 0.6673, 0.3588, 0.7537, 0.35, 0.7539, 0.3491, 0.6673, 0.9359, 0.7857, 0.9463, 0.7853, 0.9465, 0.7705, 0.9359, 0.7705, 0.9465, 0.7705, 0.9463, 0.7853, 0.9359, 0.7857, 0.9359, 0.7705, 0.9463, 0.7853, 0.9566, 0.7849, 0.9571, 0.7704, 0.9465, 0.7705, 0.9571, 0.7704, 0.9566, 0.7849, 0.9463, 0.7853, 0.9465, 0.7705, 0.3593, 0.8817, 0.3498, 0.8795, 0.35, 0.7539, 0.3588, 0.7537, 0.35, 0.7539, 0.3498, 0.8795, 0.3593, 0.8817, 0.3588, 0.7537, 0.3498, 0.8795, 0.3379, 0.8766, 0.339, 0.7542, 0.35, 0.7539, 0.339, 0.7542, 0.3379, 0.8766, 0.3498, 0.8795, 0.35, 0.7539, 0.3379, 0.8766, 0.3498, 0.8795, 0.35, 0.7539, 0.339, 0.7542, 0.35, 0.7539, 0.3498, 0.8795, 0.3379, 0.8766, 0.339, 0.7542, 0.3498, 0.8795, 0.3593, 0.8817, 0.3588, 0.7537, 0.35, 0.7539, 0.3588, 0.7537, 0.3593, 0.8817, 0.3498, 0.8795, 0.35, 0.7539, 0.3594, 0.9273, 0.3491, 0.9262, 0.3498, 0.8795, 0.3593, 0.8817, 0.3498, 0.8795, 0.3491, 0.9262, 0.3594, 0.9273, 0.3593, 0.8817, 0.3491, 0.9262, 0.3387, 0.925, 0.3379, 0.8766, 0.3498, 0.8795, 0.3379, 0.8766, 0.3387, 0.925, 0.3491, 0.9262, 0.3498, 0.8795, 0.3387, 0.925, 0.3491, 0.9262, 0.3498, 0.8795, 0.3379, 0.8766, 0.3498, 0.8795, 0.3491, 0.9262, 0.3387, 0.925, 0.3379, 0.8766, 0.3491, 0.9262, 0.3594, 0.9273, 0.3593, 0.8817, 0.3498, 0.8795, 0.3593, 0.8817, 0.3594, 0.9273, 0.3491, 0.9262, 0.3498, 0.8795, 0.3582, 0.5601, 0.3514, 0.5601, 0.3534, 0.5127, 0.3581, 0.5127, 0.3534, 0.5127, 0.3514, 0.5601, 0.3582, 0.5601, 0.3581, 0.5127, 0.3514, 0.5601, 0.3429, 0.5601, 0.3488, 0.5128, 0.3534, 0.5127, 0.3488, 0.5128, 0.3429, 0.5601, 0.3514, 0.5601, 0.3534, 0.5127, 0.3429, 0.5601, 0.3514, 0.5601, 0.354, 0.5127, 0.3488, 0.5128, 0.354, 0.5127, 0.3514, 0.5601, 0.3429, 0.5601, 0.3488, 0.5128, 0.3514, 0.5601, 0.3582, 0.5601, 0.3581, 0.5127, 0.354, 0.5127, 0.3581, 0.5127, 0.3582, 0.5601, 0.3514, 0.5601, 0.354, 0.5127, 0.3488, 0.5128, 0.354, 0.5127, 0.3534, 0.4888, 0.3488, 0.5124, 0.3534, 0.4888, 0.354, 0.5127, 0.3488, 0.5128, 0.3488, 0.5124, 0.354, 0.5127, 0.3581, 0.5127, 0.3579, 0.4651, 0.3534, 0.4888, 0.3579, 0.4651, 0.3581, 0.5127, 0.354, 0.5127, 0.3534, 0.4888, 0.9562, 0.4966, 0.9447, 0.5678, 0.9447, 0.5655, 0.9562, 0.4966, 0.9447, 0.5655, 0.9447, 0.5678, 0.9562, 0.4966, 0.9562, 0.4966, 0.9447, 0.5678, 0.9354, 0.625, 0.9354, 0.6209, 0.9447, 0.5655, 0.9354, 0.6209, 0.9354, 0.625, 0.9447, 0.5678, 0.9447, 0.5655, 0.9562, 0.4966, 0.9458, 0.5628, 0.9447, 0.5678, 0.9562, 0.4966, 0.9447, 0.5678, 0.9458, 0.5628, 0.9562, 0.4966, 0.9562, 0.4966, 0.9458, 0.5628, 0.9354, 0.6291, 0.9354, 0.625, 0.9447, 0.5678, 0.9354, 0.625, 0.9354, 0.6291, 0.9458, 0.5628, 0.9447, 0.5678, 0.03245, 0.001327, 0.1334, 0.02464, 0.1088, 0.02211, 0.03242, 0.001326, 0.1088, 0.02211, 0.1334, 0.02464, 0.03245, 0.001327, 0.03242, 0.001326, 0.1334, 0.02464, 0.2344, 0.04795, 0.204, 0.04804, 0.1088, 0.02211, 0.204, 0.04804, 0.2344, 0.04795, 0.1334, 0.02464, 0.1088, 0.02211, 0.03248, 0.001328, 0.1487, 0.0246, 0.1334, 0.02464, 0.03245, 0.001327, 0.1334, 0.02464, 0.1487, 0.0246, 0.03248, 0.001328, 0.03245, 0.001327, 0.1487, 0.0246, 0.2649, 0.04786, 0.2344, 0.04795, 0.1334, 0.02464, 0.2344, 0.04795, 0.2649, 0.04786, 0.1487, 0.0246, 0.1334, 0.02464, 0.9562, 0.4966, 0.9458, 0.5608, 0.9458, 0.5628, 0.9562, 0.4966, 0.9458, 0.5628, 0.9458, 0.5608, 0.9562, 0.4966, 0.9562, 0.4966, 0.9458, 0.5608, 0.9354, 0.625, 0.9354, 0.6291, 0.9458, 0.5628, 0.9354, 0.6291, 0.9354, 0.625, 0.9458, 0.5608, 0.9458, 0.5628, 0.9562, 0.4966, 0.9447, 0.5655, 0.9458, 0.5608, 0.9562, 0.4966, 0.9458, 0.5608, 0.9447, 0.5655, 0.9562, 0.4966, 0.9562, 0.4966, 0.9447, 0.5655, 0.9354, 0.6209, 0.9354, 0.625, 0.9458, 0.5608, 0.9354, 0.625, 0.9354, 0.6209, 0.9447, 0.5655, 0.9458, 0.5608, 0.03245, 0.001327, 0.1479, 0.0246, 0.1487, 0.0246, 0.03248, 0.001328, 0.1487, 0.0246, 0.1479, 0.0246, 0.03245, 0.001327, 0.03248, 0.001328, 0.1479, 0.0246, 0.2634, 0.04787, 0.2649, 0.04786, 0.1487, 0.0246, 0.2649, 0.04786, 0.2634, 0.04787, 0.1479, 0.0246, 0.1487, 0.0246, 0.03242, 0.001326, 0.1088, 0.02211, 0.1479, 0.0246, 0.03245, 0.001327, 0.1479, 0.0246, 0.1088, 0.02211, 0.03242, 0.001326, 0.03245, 0.001327, 0.1088, 0.02211, 0.204, 0.04804, 0.2634, 0.04787, 0.1479, 0.0246, 0.2634, 0.04787, 0.204, 0.04804, 0.1088, 0.02211, 0.1479, 0.0246, 0.3364, 0.2024, 0.3292, 0.2024, 0.327, 0.09523, 0.3333, 0.0952, 0.327, 0.09523, 0.3292, 0.2024, 0.3364, 0.2024, 0.3333, 0.0952, 0.3292, 0.2024, 0.3219, 0.2025, 0.3216, 0.09524, 0.327, 0.09523, 0.3216, 0.09524, 0.3219, 0.2025, 0.3292, 0.2024, 0.327, 0.09523, 0.3372, 0.2892, 0.3292, 0.2892, 0.3292, 0.2024, 0.3364, 0.2024, 0.3292, 0.2024, 0.3292, 0.2892, 0.3372, 0.2892, 0.3364, 0.2024, 0.3292, 0.2892, 0.3222, 0.2892, 0.3219, 0.2025, 0.3292, 0.2024, 0.3219, 0.2025, 0.3222, 0.2892, 0.3292, 0.2892, 0.3292, 0.2024, 0.3377, 0.4116, 0.3296, 0.4144, 0.3292, 0.2892, 0.3372, 0.2892, 0.3292, 0.2892, 0.3296, 0.4144, 0.3377, 0.4116, 0.3372, 0.2892, 0.3296, 0.4144, 0.3226, 0.4168, 0.3222, 0.2892, 0.3292, 0.2892, 0.3222, 0.2892, 0.3226, 0.4168, 0.3296, 0.4144, 0.3292, 0.2892, 0.3379, 0.46, 0.3304, 0.4612, 0.3296, 0.4144, 0.3377, 0.4116, 0.3296, 0.4144, 0.3304, 0.4612, 0.3379, 0.46, 0.3377, 0.4116, 0.3304, 0.4612, 0.3228, 0.4623, 0.3226, 0.4168, 0.3296, 0.4144, 0.3226, 0.4168, 0.3228, 0.4623, 0.3304, 0.4612, 0.3296, 0.4144, 0.3333, 0.0952, 0.327, 0.09523, 0.3249, 0.04773, 0.3284, 0.04776, 0.3249, 0.04773, 0.327, 0.09523, 0.3333, 0.0952, 0.3284, 0.04776, 0.327, 0.09523, 0.3216, 0.09524, 0.3214, 0.0477, 0.3249, 0.04773, 0.3214, 0.0477, 0.3216, 0.09524, 0.327, 0.09523, 0.3249, 0.04773, 0.8738, 0.7707, 0.7835, 0.7785, 0.7832, 0.7785, 0.8731, 0.7707, 0.7832, 0.7785, 0.7835, 0.7785, 0.8738, 0.7707, 0.8731, 0.7707, 0.7835, 0.7785, 0.6933, 0.7863, 0.6932, 0.7863, 0.7832, 0.7785, 0.6932, 0.7863, 0.6933, 0.7863, 0.7835, 0.7785, 0.7832, 0.7785, 0.8744, 0.7707, 0.7839, 0.7785, 0.7835, 0.7785, 0.8738, 0.7707, 0.7835, 0.7785, 0.7839, 0.7785, 0.8744, 0.7707, 0.8738, 0.7707, 0.7839, 0.7785, 0.6933, 0.7863, 0.6933, 0.7863, 0.7835, 0.7785, 0.6933, 0.7863, 0.6933, 0.7863, 0.7839, 0.7785, 0.7835, 0.7785, 0.3591, 0.5126, 0.4798, 0.4884, 0.5196, 0.4866, 0.4264, 0.5125, 0.5196, 0.4866, 0.4798, 0.4884, 0.3591, 0.5126, 0.4264, 0.5125, 0.4798, 0.4884, 0.6006, 0.4641, 0.6006, 0.4642, 0.5196, 0.4866, 0.6006, 0.4642, 0.6006, 0.4641, 0.4798, 0.4884, 0.5196, 0.4866, 0.3581, 0.5127, 0.4793, 0.4884, 0.4798, 0.4884, 0.3591, 0.5126, 0.4798, 0.4884, 0.4793, 0.4884, 0.3581, 0.5127, 0.3591, 0.5126, 0.4793, 0.4884, 0.6005, 0.4641, 0.6006, 0.4641, 0.4798, 0.4884, 0.6006, 0.4641, 0.6005, 0.4641, 0.4793, 0.4884, 0.4798, 0.4884, 0.9569, 0.7776, 0.9566, 0.7849, 0.9463, 0.7853, 0.9464, 0.7779, 0.9463, 0.7853, 0.9566, 0.7849, 0.9569, 0.7776, 0.9464, 0.7779, 0.9464, 0.7779, 0.9465, 0.7705, 0.9571, 0.7704, 0.9569, 0.7776, 0.9571, 0.7704, 0.9465, 0.7705, 0.9464, 0.7779, 0.9569, 0.7776, 0.9359, 0.7857, 0.9359, 0.7781, 0.9464, 0.7779, 0.9463, 0.7853, 0.9464, 0.7779, 0.9359, 0.7781, 0.9359, 0.7857, 0.9463, 0.7853, 0.9359, 0.7781, 0.9359, 0.7705, 0.9465, 0.7705, 0.9464, 0.7779, 0.9465, 0.7705, 0.9359, 0.7705, 0.9359, 0.7781, 0.9464, 0.7779, 0.3534, 0.5127, 0.3534, 0.4999, 0.358, 0.4889, 0.3581, 0.5127, 0.358, 0.4889, 0.3534, 0.4999, 0.3534, 0.5127, 0.3581, 0.5127, 0.3534, 0.4999, 0.3534, 0.4888, 0.3579, 0.4651, 0.358, 0.4889, 0.3579, 0.4651, 0.3534, 0.4888, 0.3534, 0.4999, 0.358, 0.4889, 0.3488, 0.5128, 0.3488, 0.5126, 0.3534, 0.4999, 0.3534, 0.5127, 0.3534, 0.4999, 0.3488, 0.5126, 0.3488, 0.5128, 0.3534, 0.5127, 0.3488, 0.5126, 0.3488, 0.5124, 0.3534, 0.4888, 0.3534, 0.4999, 0.3534, 0.4888, 0.3488, 0.5124, 0.3488, 0.5126, 0.3534, 0.4999])
me_cube.materials.append(mat_material)
me_cube.use_remesh_preserve_volume = False
me_cube.use_remesh_preserve_attributes = False
me_cube.use_mirror_vertex_groups = False
me_cube.update()

# ---- objects
ob_cube = bpy.data.objects.new('Cube', me_cube)

# ---- transforms, parenting, visibility, modifiers, constraints
ob_cube.location = (0.0, 0.0, 0.0)
ob_cube.scale = (20.21, 1.0, 28.98)
ob_cube.lock_rotations_4d = False
ob_cube.empty_display_type = 'ARROWS'
ob_cube.lineart.crease_threshold = 0.0
_m = ob_cube.modifiers.new('Subsurf', 'SUBSURF')
_m.uv_smooth = 'PRESERVE_CORNERS'
_m.quality = 2
_m.show_only_control_edges = False

# ---- collection membership
col_collection_1.objects.link(ob_cube)

# ---- scene / render settings (as saved in the file)
scene.frame_start = 1; scene.frame_end = 250; scene.frame_set(72)
scene.render.engine = 'BLENDER_EEVEE_NEXT'
scene.render.image_settings.file_format = 'JPEG'
scene.render.image_settings.color_mode = 'RGB'
scene.render.image_settings.compression = 90
scene.render.resolution_x = 800
scene.render.resolution_y = 600
scene.render.pixel_aspect_x = 100.0
scene.render.pixel_aspect_y = 100.0
scene.render.fps = 25
scene.render.dither_intensity = 0.0
scene.render.use_compositing = False
scene.render.use_sequencer = False
scene.render.use_bake_selected_to_active = True
scene.render.use_bake_clear = False
scene.render.bake_margin = 8
scene.render.bake_bias = 0.0
scene.render.use_stamp_time = False
scene.render.use_stamp_date = False
scene.render.use_stamp_frame = False
scene.render.use_stamp_camera = False
scene.render.use_stamp_scene = False
scene.render.use_stamp_filename = False
scene.render.use_stamp_render_time = False
scene.render.stamp_font_size = 0
scene.cycles.use_denoising = False
scene.cycles.samples = 10
scene.cycles.sampling_pattern = 'TABULATED_SOBOL'
scene.cycles.light_sampling_threshold = 0.0
scene.cycles.use_adaptive_sampling = False
scene.cycles.use_light_tree = False
scene.cycles.blur_glossy = 0.0
scene.cycles.volume_bounces = 1
scene.cycles.pixel_filter_type = 'GAUSSIAN'
scene.cycles.sample_clamp_indirect = 0.0
scene.view_settings.view_transform = 'Raw'
bpy.context.view_layer.update()

# ---- added for rendering (the .blend has no active camera): camera
cam_auto = bpy.data.cameras.new('AutoCamera')
cam_auto.lens = 50.0
cam_auto.sensor_width = 36.0
cam_auto.clip_end = 1384.76
ob_auto_camera = bpy.data.objects.new('AutoCamera', cam_auto)
scene.collection.objects.link(ob_auto_camera)
ob_auto_camera.location = (54.6652, -96.6554, 93.518)
ob_auto_camera.rotation_euler = (1.09748, -7.21219e-08, 0.694738)
scene.camera = ob_auto_camera
bpy.context.view_layer.update()

